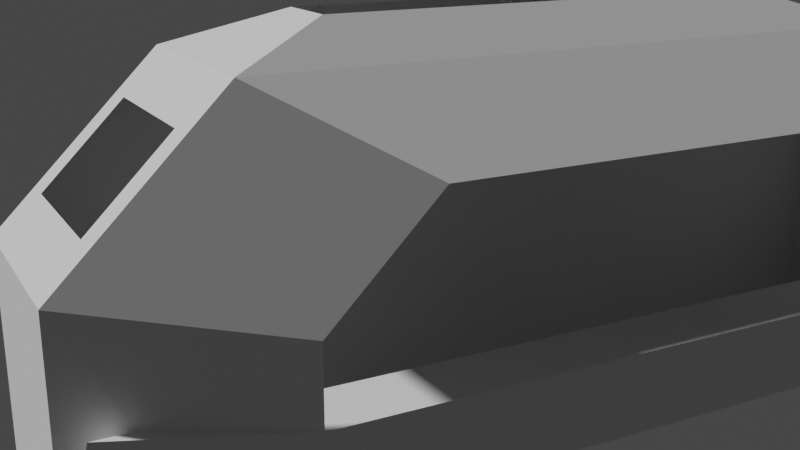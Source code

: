 # Source: shipInterior.blend  (saved by Blender 2.82.7; exported with 4.5.12 LTS)
import bpy
from mathutils import Matrix  # noqa: F401  (used for matrix-valued properties, if any)

bpy.ops.wm.read_factory_settings(use_empty=True)
scene = bpy.context.scene
scene.name = 'Scene'

# ---- collections
col_collection = bpy.data.collections.new('Collection'); scene.collection.children.link(col_collection)

# ---- world
world_world = bpy.data.worlds.new('World'); scene.world = world_world
world_world.use_nodes = True; world_world.node_tree.nodes.clear()
_N = world_world.node_tree.nodes; _L = world_world.node_tree.links
n0 = _N.new('ShaderNodeOutputWorld'); n0.name = 'World Output'; n0.location = (300, 300)
n1 = _N.new('ShaderNodeBackground'); n1.name = 'Background'; n1.location = (10, 300)
n1.inputs[0].default_value = (0.05088, 0.05088, 0.05088, 1.0)
_L.new(n1.outputs[0], n0.inputs[0])
n0.is_active_output = True
world_world.color = (0.05088, 0.05088, 0.05088)
world_world.use_sun_shadow = False
world_world.sun_shadow_jitter_overblur = 0.0

# ---- cameras
cam_camera_001 = bpy.data.cameras.new('Camera.001')

# ---- meshes
me_cube = bpy.data.meshes.new('Cube')
me_cube.from_pydata([(-5.0, -5.0, -5.0), (-3.296, 11.08, -1.028), (5.0, -5.0, -5.0), (3.296, 11.08, -1.028), (-2.423, -1.682, 5.859), (-4.611, -3.769, 2.086), (-3.296, 11.08, 0.778), (-2.423, 1.682, 5.859), (4.599, -3.646, 2.073), (2.39, -1.682, 5.859), (2.39, 1.682, 5.859), (3.296, 11.08, 0.7465), (-3.847, -3.769, 4.017), (-2.299, 11.08, 3.296), (2.272, 11.08, 3.296), (3.824, -3.646, 4.003), (5.0, 5.0, -5.0), (-5.0, 5.0, -5.0), (-3.847, 3.769, 4.017), (-4.611, 3.769, 2.086), (4.599, 3.646, 2.073), (3.824, 3.646, 4.003), (-3.304, 11.11, -1.028), (3.287, 11.11, -1.028), (-3.294, 11.09, -1.053), (3.297, 11.09, -1.053), (-3.304, 11.11, -1.028), (-3.294, 11.09, -1.053), (4.836, 7.369, -1.139), (-4.836, 7.369, -1.139), (4.459, 7.374, -1.167), (-4.458, 7.377, -1.153), (-5.0, -5.0, 1.103), (-3.457, -5.0, 5.0), (-3.457, 5.0, 5.0), (-5.0, 5.0, 1.103), (5.0, 5.0, 1.076), (3.424, 5.0, 5.0), (3.424, -5.0, 5.0), (5.0, -5.0, 1.076)], [], [(2, 0, 32, 33, 38, 39), (0, 17, 35, 32), (17, 0, 2, 16), (16, 2, 39, 36), (4, 33, 34, 7), (10, 37, 38, 9), (9, 38, 33, 4), (7, 34, 37, 10), (28, 29, 17, 16), (6, 13, 34, 35), (14, 11, 36, 37), (1, 6, 31), (13, 14, 37, 34), (1, 3, 23, 22), (22, 23, 25, 24), (22, 24, 27, 26), (3, 1, 29, 28), (11, 3, 30), (3, 28, 30), (28, 16, 30), (16, 36, 30), (36, 11, 30), (6, 35, 31), (35, 17, 31), (17, 29, 31), (29, 1, 31), (5, 12, 33, 32), (12, 18, 34, 33), (18, 19, 35, 34), (19, 5, 32, 35), (20, 21, 37, 36), (21, 15, 38, 37), (15, 8, 39, 38), (8, 20, 36, 39)])
_uv = me_cube.uv_layers.new(name='UVMap')
_uv.uv.foreach_set('vector', [0.375, 0.75, 0.375, 1.0, 0.5787, 1.0, 0.625, 0.9537, 0.625, 0.7994, 0.5732, 0.75, 0.375, 0.0, 0.375, 0.25, 0.5787, 0.25, 0.5787, 0.0, 0.125, 0.5, 0.125, 0.75, 0.375, 0.75, 0.375, 0.5, 0.375, 0.5, 0.375, 0.75, 0.5732, 0.75, 0.5732, 0.5, 0.7778, 0.6933, 0.8287, 0.75, 0.8287, 0.5, 0.7778, 0.5567, 0.7253, 0.5567, 0.6744, 0.5, 0.6744, 0.75, 0.7253, 0.6933, 0.7253, 0.6933, 0.6744, 0.75, 0.8287, 0.75, 0.7778, 0.6933, 0.7778, 0.5567, 0.8287, 0.5, 0.6744, 0.5, 0.7253, 0.5567, 0.4008, 0.4786, 0.4011, 0.2713, 0.375, 0.25, 0.375, 0.5, 0.5482, 0.2934, 0.5937, 0.3205, 0.625, 0.2963, 0.5787, 0.25, 0.5929, 0.4272, 0.5451, 0.4561, 0.5732, 0.5, 0.625, 0.4506, 0.4273, 0.2926, 0.5482, 0.2934, 0.4547, 0.267, 0.5937, 0.3205, 0.5929, 0.4272, 0.625, 0.4506, 0.625, 0.2963, 0.4273, 0.2926, 0.4266, 0.4573, 0.4266, 0.4573, 0.4273, 0.2926, 0.4273, 0.2926, 0.4266, 0.4573, 0.4266, 0.4573, 0.4273, 0.2926, 0.4273, 0.2926, 0.4273, 0.2926, 0.4273, 0.2926, 0.4273, 0.2926, 0.4266, 0.4573, 0.4273, 0.2926, 0.4011, 0.2713, 0.4008, 0.4786, 0.5451, 0.4561, 0.4266, 0.4573, 0.4527, 0.4829, 0.4266, 0.4573, 0.4008, 0.4786, 0.4527, 0.4829, 0.4008, 0.4786, 0.375, 0.5, 0.4527, 0.4829, 0.375, 0.5, 0.5732, 0.5, 0.4527, 0.4829, 0.5732, 0.5, 0.5451, 0.4561, 0.4527, 0.4829, 0.5482, 0.2934, 0.5787, 0.25, 0.4547, 0.267, 0.5787, 0.25, 0.375, 0.25, 0.4547, 0.267, 0.375, 0.25, 0.4011, 0.2713, 0.4547, 0.267, 0.4011, 0.2713, 0.4273, 0.2926, 0.4547, 0.267, 0.8641, 0.7252, 0.8397, 0.7252, 0.8287, 0.75, 0.875, 0.75, 0.8397, 0.7252, 0.8397, 0.5248, 0.8287, 0.5, 0.8287, 0.75, 0.8397, 0.5248, 0.8641, 0.5248, 0.875, 0.5, 0.8287, 0.5, 0.8641, 0.5248, 0.8641, 0.7252, 0.875, 0.75, 0.875, 0.5, 0.5962, 0.5241, 0.6513, 0.5241, 0.6744, 0.5, 0.5732, 0.5, 0.6513, 0.5241, 0.6513, 0.7259, 0.6744, 0.75, 0.6744, 0.5, 0.6513, 0.7259, 0.5962, 0.7259, 0.5732, 0.75, 0.6744, 0.75, 0.5962, 0.7259, 0.5962, 0.5241, 0.5732, 0.5, 0.5732, 0.75])
_ca = me_cube.color_attributes.new('Col', 'BYTE_COLOR', 'CORNER')
_ca.data.foreach_set('color', [0.2582, 0.2582, 0.2582, 1.0, 0.2582, 0.2582, 0.2582, 1.0, 0.2582, 0.2582, 0.2582, 1.0, 0.2582, 0.2582, 0.2582, 1.0, 0.2582, 0.2582, 0.2582, 1.0, 0.2582, 0.2582, 0.2582, 1.0, 0.2582, 0.2582, 0.2582, 1.0, 0.2582, 0.2582, 0.2582, 1.0, 0.2582, 0.2582, 0.2582, 1.0, 0.2582, 0.2582, 0.2582, 1.0, 0.2582, 0.2582, 0.2582, 1.0, 0.2582, 0.2582, 0.2582, 1.0, 0.2582, 0.2582, 0.2582, 1.0, 0.2582, 0.2582, 0.2582, 1.0, 0.2582, 0.2582, 0.2582, 1.0, 0.2582, 0.2582, 0.2582, 1.0, 0.2582, 0.2582, 0.2582, 1.0, 0.2582, 0.2582, 0.2582, 1.0, 0.2582, 0.2582, 0.2582, 1.0, 0.2582, 0.2582, 0.2582, 1.0, 0.2582, 0.2582, 0.2582, 1.0, 0.2582, 0.2582, 0.2582, 1.0, 0.2582, 0.2582, 0.2582, 1.0, 0.2582, 0.2582, 0.2582, 1.0, 0.2582, 0.2582, 0.2582, 1.0, 0.2582, 0.2582, 0.2582, 1.0, 0.2582, 0.2582, 0.2582, 1.0, 0.2582, 0.2582, 0.2582, 1.0, 0.2582, 0.2582, 0.2582, 1.0, 0.2582, 0.2582, 0.2582, 1.0, 0.2582, 0.2582, 0.2582, 1.0, 0.2582, 0.2582, 0.2582, 1.0, 0.2582, 0.2582, 0.2582, 1.0, 0.2582, 0.2582, 0.2582, 1.0, 0.2582, 0.2582, 0.2582, 1.0, 0.2582, 0.2582, 0.2582, 1.0, 0.2582, 0.2582, 0.2582, 1.0, 0.2582, 0.2582, 0.2582, 1.0, 0.2582, 0.2582, 0.2582, 1.0, 0.2582, 0.2582, 0.2582, 1.0, 0.2582, 0.2582, 0.2582, 1.0, 0.2582, 0.2582, 0.2582, 1.0, 0.2582, 0.2582, 0.2582, 1.0, 0.2582, 0.2582, 0.2582, 1.0, 0.2582, 0.2582, 0.2582, 1.0, 0.2582, 0.2582, 0.2582, 1.0, 0.2582, 0.2582, 0.2582, 1.0, 0.2582, 0.2582, 0.2582, 1.0, 0.2582, 0.2582, 0.2582, 1.0, 0.2582, 0.2582, 0.2582, 1.0, 0.2582, 0.2582, 0.2582, 1.0, 0.2582, 0.2582, 0.2582, 1.0, 0.2582, 0.2582, 0.2582, 1.0, 0.2582, 0.2582, 0.2582, 1.0, 0.2582, 0.2582, 0.2582, 1.0, 0.2582, 0.2582, 0.2582, 1.0, 0.2582, 0.2582, 0.2582, 1.0, 0.2582, 0.2582, 0.2582, 1.0, 0.2582, 0.2582, 0.2582, 1.0, 0.2582, 0.2582, 0.2582, 1.0, 0.2582, 0.2582, 0.2582, 1.0, 0.2582, 0.2582, 0.2582, 1.0, 0.2582, 0.2582, 0.2582, 1.0, 0.2582, 0.2582, 0.2582, 1.0, 0.2582, 0.2582, 0.2582, 1.0, 0.2582, 0.2582, 0.2582, 1.0, 0.2582, 0.2582, 0.2582, 1.0, 0.2582, 0.2582, 0.2582, 1.0, 0.2582, 0.2582, 0.2582, 1.0, 0.2582, 0.2582, 0.2582, 1.0, 0.2582, 0.2582, 0.2582, 1.0, 0.2582, 0.2582, 0.2582, 1.0, 0.2582, 0.2582, 0.2582, 1.0, 0.2582, 0.2582, 0.2582, 1.0, 0.2582, 0.2582, 0.2582, 1.0, 0.2582, 0.2582, 0.2582, 1.0, 0.2582, 0.2582, 0.2582, 1.0, 0.2582, 0.2582, 0.2582, 1.0, 0.2582, 0.2582, 0.2582, 1.0, 0.2582, 0.2582, 0.2582, 1.0, 0.2582, 0.2582, 0.2582, 1.0, 0.2582, 0.2582, 0.2582, 1.0, 0.2582, 0.2582, 0.2582, 1.0, 0.2582, 0.2582, 0.2582, 1.0, 0.2582, 0.2582, 0.2582, 1.0, 0.2582, 0.2582, 0.2582, 1.0, 0.2582, 0.2582, 0.2582, 1.0, 0.2582, 0.2582, 0.2582, 1.0, 0.2582, 0.2582, 0.2582, 1.0, 0.2582, 0.2582, 0.2582, 1.0, 0.2582, 0.2582, 0.2582, 1.0, 0.2582, 0.2582, 0.2582, 1.0, 0.2582, 0.2582, 0.2582, 1.0, 0.2582, 0.2582, 0.2582, 1.0, 0.2582, 0.2582, 0.2582, 1.0, 0.2582, 0.2582, 0.2582, 1.0, 0.2582, 0.2582, 0.2582, 1.0, 0.2582, 0.2582, 0.2582, 1.0, 0.2582, 0.2582, 0.2582, 1.0, 0.2582, 0.2582, 0.2582, 1.0, 0.2582, 0.2582, 0.2582, 1.0, 0.2582, 0.2582, 0.2582, 1.0, 0.2582, 0.2582, 0.2582, 1.0, 0.2582, 0.2582, 0.2582, 1.0, 0.2582, 0.2582, 0.2582, 1.0, 0.2582, 0.2582, 0.2582, 1.0, 0.2582, 0.2582, 0.2582, 1.0, 0.2582, 0.2582, 0.2582, 1.0, 0.2582, 0.2582, 0.2582, 1.0, 0.2582, 0.2582, 0.2582, 1.0, 0.2582, 0.2582, 0.2582, 1.0, 0.2582, 0.2582, 0.2582, 1.0, 0.2582, 0.2582, 0.2582, 1.0, 0.2582, 0.2582, 0.2582, 1.0, 0.2582, 0.2582, 0.2582, 1.0, 0.2582, 0.2582, 0.2582, 1.0, 0.2582, 0.2582, 0.2582, 1.0, 0.2582, 0.2582, 0.2582, 1.0, 0.2582, 0.2582, 0.2582, 1.0, 0.2582, 0.2582, 0.2582, 1.0, 0.2582, 0.2582, 0.2582, 1.0, 0.2582, 0.2582, 0.2582, 1.0, 0.2582, 0.2582, 0.2582, 1.0, 0.2582, 0.2582, 0.2582, 1.0, 0.2582, 0.2582, 0.2582, 1.0, 0.2582, 0.2582, 0.2582, 1.0, 0.2582, 0.2582, 0.2582, 1.0, 0.2582, 0.2582, 0.2582, 1.0])
me_cube.use_remesh_fix_poles = True
me_cube.use_remesh_preserve_attributes = False
me_cube.use_mirror_vertex_groups = False
me_cube.use_paint_bone_selection = False
me_cube.use_paint_mask = True
me_cube.update()

# ---- objects
ob_cube = bpy.data.objects.new('Cube', me_cube)
ob_camera = bpy.data.objects.new('Camera', cam_camera_001)

# ---- transforms, parenting, visibility, modifiers, constraints
ob_cube.location = (0.0, 0.0, 0.0)
ob_cube.scale = (1.0, 0.2, 0.4)
ob_cube.lineart.crease_threshold = 0.0
ob_camera.location = (6.265, 8.853, 3.398)
ob_camera.rotation_euler = (1.271, 7.873e-07, 2.646)
ob_camera.lineart.crease_threshold = 0.0

# ---- collection membership
col_collection.objects.link(ob_cube)
col_collection.objects.link(ob_camera)

# ---- scene / render settings (as saved in the file)
scene.camera = ob_camera
scene.frame_start = 1; scene.frame_end = 250; scene.frame_set(1)
scene.render.engine = 'BLENDER_EEVEE_NEXT'
scene.cycles.use_denoising = False
scene.cycles.samples = 128
scene.cycles.sampling_pattern = 'TABULATED_SOBOL'
scene.cycles.use_adaptive_sampling = False
scene.cycles.use_light_tree = False
scene.view_settings.view_transform = 'Filmic'
bpy.context.view_layer.update()

# ---- added for rendering (the .blend has no usable light): sun
light_auto_sun = bpy.data.lights.new('AutoSun', 'SUN')
light_auto_sun.energy = 3.0
light_auto_sun.angle = 0.0523599
ob_auto_sun = bpy.data.objects.new('AutoSun', light_auto_sun)
scene.collection.objects.link(ob_auto_sun)
ob_auto_sun.rotation_euler = (0.872665, 0.174533, 0.523599)
bpy.context.view_layer.update()
